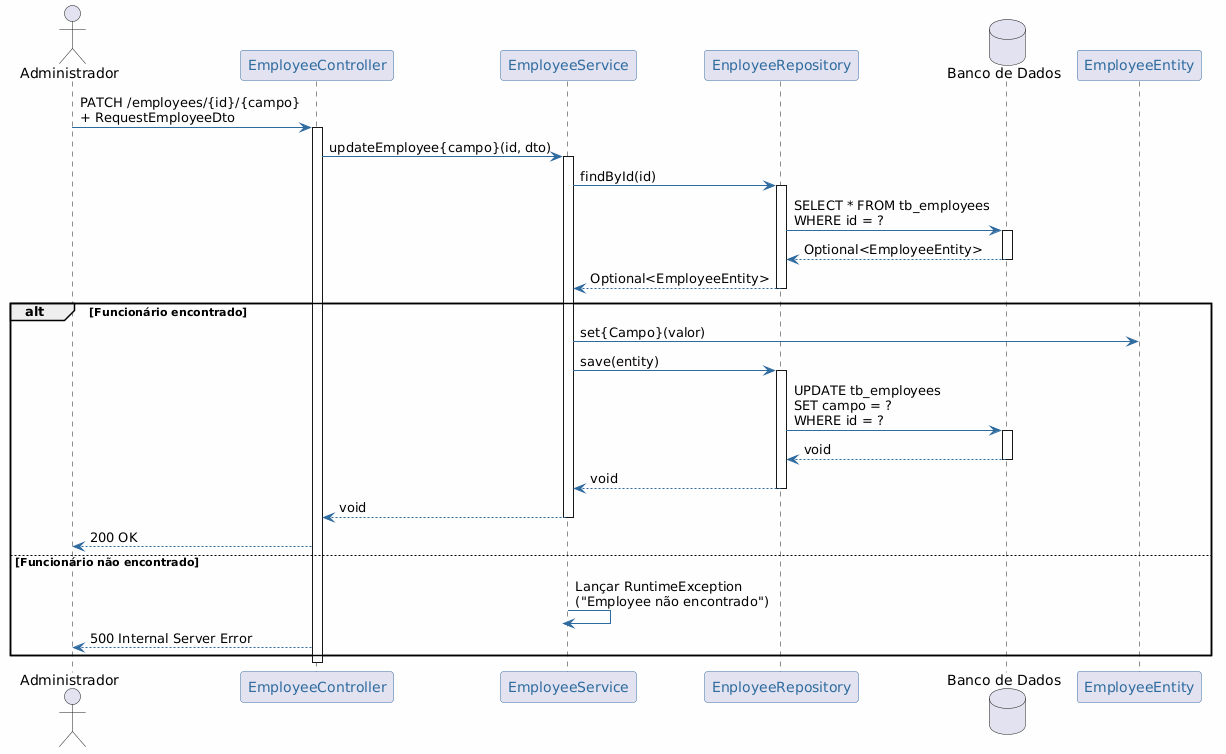

The diagram above was rendered by PlantUML. Its source (embedded in the PNG):
@startuml
skinparam backgroundColor #FEFEFE
skinparam participantBorderColor #2E6B9E
skinparam participantFontColor #2E6B9E
skinparam arrowColor #2E6B9E
skinparam lifelineBorderColor #2E6B9E

actor "Administrador" as Admin
participant "EmployeeController" as Controller
participant "EmployeeService" as Service
participant "EnployeeRepository" as Repository
database "Banco de Dados" as DB

Admin -> Controller : PATCH /employees/{id}/{campo}\n+ RequestEmployeeDto
activate Controller

Controller -> Service : updateEmployee{campo}(id, dto)
activate Service

Service -> Repository : findById(id)
activate Repository

Repository -> DB : SELECT * FROM tb_employees\nWHERE id = ?
activate DB
DB --> Repository : Optional<EmployeeEntity>
deactivate DB

Repository --> Service : Optional<EmployeeEntity>
deactivate Repository

alt Funcionário encontrado
  Service -> EmployeeEntity : set{Campo}(valor)

  Service -> Repository : save(entity)
  activate Repository

  Repository -> DB : UPDATE tb_employees\nSET campo = ?\nWHERE id = ?
  activate DB
  DB --> Repository : void
  deactivate DB

  Repository --> Service : void
  deactivate Repository

  Service --> Controller : void
  deactivate Service

  Controller --> Admin : 200 OK

else Funcionário não encontrado
  Service -> Service : Lançar RuntimeException\n("Employee não encontrado")
  deactivate Service

  Controller --> Admin : 500 Internal Server Error
end

deactivate Controller

@enduml